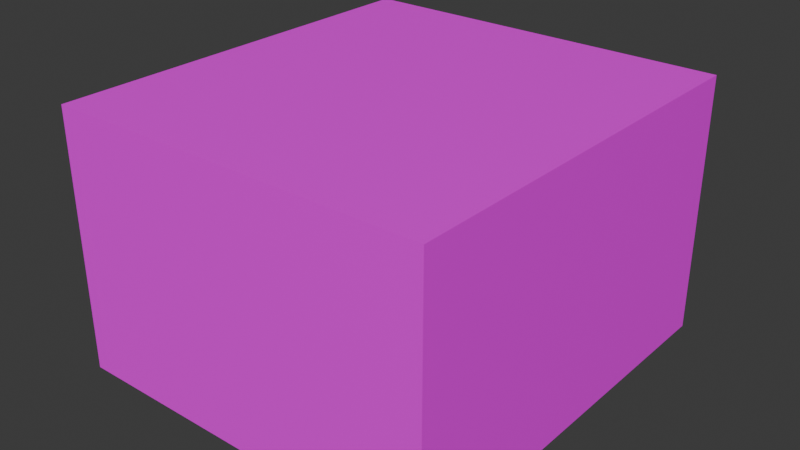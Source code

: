 # Source: house_15.blend  (saved by Blender 4.0.36; exported with 4.5.12 LTS)
import bpy
from mathutils import Matrix  # noqa: F401  (used for matrix-valued properties, if any)

bpy.ops.wm.read_factory_settings(use_empty=True)
scene = bpy.context.scene
scene.name = 'Scene'

# ---- collections
col_collection = bpy.data.collections.new('Collection'); scene.collection.children.link(col_collection)

# ---- images (referenced by path relative to the original .blend; pixels are not part of the script)
import os
ASSET_DIR = os.environ.get("B2B_ASSET_DIR", "")  # directory of the original .blend (textures are referenced by path, not embedded)
HERE = os.path.dirname(os.path.abspath(__file__))  # packed textures are extracted next to this script under _unpacked/

def load_image(name, relpath, width, height, colorspace="sRGB"):
    """Load a texture the original file referenced (path relative to the .blend, or extracted next to this script)."""
    p = next((c for c in (os.path.join(HERE, relpath), os.path.join(ASSET_DIR, relpath)) if relpath and os.path.exists(c)), "")
    if p:
        img = bpy.data.images.load(p, check_existing=True)
        img.name = name
    else:  # same state as the original file: an image datablock whose file is absent (Cycles renders it pink)
        img = bpy.data.images.new(name, width, height)
        img.source = "FILE"
        img.filepath = "//" + (relpath or name)
    img.colorspace_settings.name = colorspace
    return img
img_house_15_jpg = load_image('house 15.jpg', 'house 15.jpg', 1024, 1024, 'sRGB')

# ---- materials (node trees are filled in below, after node groups)
mat_material = bpy.data.materials.new('Material')
mat_material.alpha_threshold = 0.0
mat_material.use_transparent_shadow = False
mat_material.roughness = 0.5
mat_material.line_color = (0.0, 0.0, 0.0, 1.0)

# ---- material node trees
mat_material.use_nodes = True; mat_material.node_tree.nodes.clear()
_N = mat_material.node_tree.nodes; _L = mat_material.node_tree.links
n0 = _N.new('ShaderNodeOutputMaterial'); n0.name = 'Material Output'; n0.location = (300, 300)
n1 = _N.new('ShaderNodeBsdfPrincipled'); n1.name = 'Principled BSDF'; n1.location = (10, 300)
n1.inputs[3].default_value = 1.45
n2 = _N.new('ShaderNodeTexImage'); n2.name = 'Image Texture'; n2.location = (-280, 275)
n2.image = img_house_15_jpg
_L.new(n1.outputs[0], n0.inputs[0])
_L.new(n2.outputs[0], n1.inputs[0])
n0.is_active_output = True

# ---- world
world_world = bpy.data.worlds.new('World'); scene.world = world_world
world_world.use_nodes = True; world_world.node_tree.nodes.clear()
_N = world_world.node_tree.nodes; _L = world_world.node_tree.links
n0 = _N.new('ShaderNodeOutputWorld'); n0.name = 'World Output'; n0.location = (300, 300)
n1 = _N.new('ShaderNodeBackground'); n1.name = 'Background'; n1.location = (10, 300)
n1.inputs[0].default_value = (0.05088, 0.05088, 0.05088, 1.0)
_L.new(n1.outputs[0], n0.inputs[0])
n0.is_active_output = True
world_world.color = (0.05088, 0.05088, 0.05088)
world_world.use_sun_shadow = False
world_world.sun_shadow_jitter_overblur = 0.0

# ---- meshes
me_cube = bpy.data.meshes.new('Cube')
me_cube.from_pydata([(1.0, 1.0, 1.0), (1.0, 1.0, -1.0), (1.0, -1.0, 1.0), (1.0, -1.0, -1.0), (-1.0, 1.0, 1.0), (-1.0, 1.0, -1.0), (-1.0, -1.0, 1.0), (-1.0, -1.0, -1.0)], [], [(0, 4, 6, 2), (3, 2, 6, 7), (7, 6, 4, 5), (5, 1, 3, 7), (1, 0, 2, 3), (5, 4, 0, 1)])
_uv = me_cube.uv_layers.new(name='UVMap')
_uv.uv.foreach_set('vector', [0.7654, 0.7235, 1.015, 0.7235, 1.015, 0.9735, 0.7654, 0.9735, 0.727, 0.7144, 0.977, 0.7144, 0.977, 0.9644, 0.727, 0.9644, 0.7563, 1.029, 0.7563, 0.6452, 1.012, 0.6452, 1.012, 1.029, 0.125, 0.5, 0.375, 0.5, 0.375, 0.75, 0.125, 0.75, 0.9949, 8.165e-05, 0.9949, 0.9999, 8.167e-05, 0.9999, 8.165e-05, 8.165e-05, 0.727, 0.7295, 0.977, 0.7295, 0.977, 0.9795, 0.727, 0.9795])
me_cube.materials.append(mat_material)
me_cube.use_mirror_vertex_groups = False
me_cube.update()

# ---- objects
ob_cube = bpy.data.objects.new('Cube', me_cube)

# ---- transforms, parenting, visibility, modifiers, constraints
ob_cube.location = (0.0, 0.0, 2.9)
ob_cube.scale = (4.378, 4.716, 2.976)
ob_cube.lock_rotations_4d = False
ob_cube.empty_display_type = 'ARROWS'
ob_cube.lineart.crease_threshold = 0.0

# ---- collection membership
col_collection.objects.link(ob_cube)

# ---- scene / render settings (as saved in the file)
scene.frame_start = 1; scene.frame_end = 250; scene.frame_set(1)
scene.render.engine = 'BLENDER_EEVEE_NEXT'
scene.cycles.sampling_pattern = 'TABULATED_SOBOL'
bpy.context.view_layer.update()

# ---- added for rendering (the .blend has no active camera and no usable light): camera, sun
cam_auto = bpy.data.cameras.new('AutoCamera')
cam_auto.lens = 50.0
cam_auto.sensor_width = 36.0
cam_auto.clip_end = 1000.0
ob_auto_camera = bpy.data.objects.new('AutoCamera', cam_auto)
scene.collection.objects.link(ob_auto_camera)
ob_auto_camera.location = (13.1192, -15.743, 13.3957)
ob_auto_camera.rotation_euler = (1.09748, -7.21219e-08, 0.694738)
scene.camera = ob_auto_camera
light_auto_sun = bpy.data.lights.new('AutoSun', 'SUN')
light_auto_sun.energy = 3.0
light_auto_sun.angle = 0.0523599
ob_auto_sun = bpy.data.objects.new('AutoSun', light_auto_sun)
scene.collection.objects.link(ob_auto_sun)
ob_auto_sun.rotation_euler = (0.872665, 0.174533, 0.523599)
bpy.context.view_layer.update()
